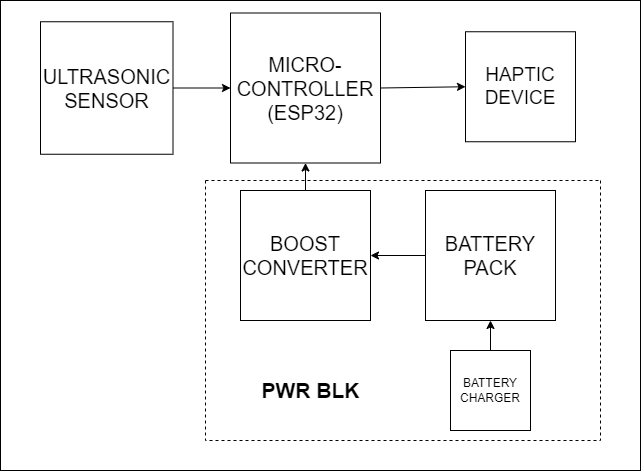

The diagram above was exported from draw.io. Its source (the exported page's mxGraphModel, read from the mxfile embedded in the PNG):
<mxGraphModel dx="780" dy="544" grid="1" gridSize="10" guides="1" tooltips="1" connect="1" arrows="1" fold="1" page="1" pageScale="1.5" pageWidth="1169" pageHeight="826" background="none" math="0" shadow="0">
  <root>
    <mxCell id="0" style=";html=1;" />
    <mxCell id="1" style=";html=1;" parent="0" />
    <mxCell id="z2QU2QMlL_nvfgHJggVM-23" value="" style="rounded=0;whiteSpace=wrap;html=1;" vertex="1" parent="1">
      <mxGeometry x="600" y="390" width="640" height="470" as="geometry" />
    </mxCell>
    <mxCell id="z2QU2QMlL_nvfgHJggVM-2" value="&lt;font style=&quot;font-size: 20px;&quot;&gt;MICRO-CONTROLLER (ESP32)&lt;/font&gt;" style="whiteSpace=wrap;html=1;aspect=fixed;" vertex="1" parent="1">
      <mxGeometry x="830" y="402.5" width="150" height="150" as="geometry" />
    </mxCell>
    <mxCell id="z2QU2QMlL_nvfgHJggVM-3" value="&lt;font style=&quot;font-size: 20px;&quot;&gt;ULTRASONIC SENSOR&lt;/font&gt;" style="whiteSpace=wrap;html=1;aspect=fixed;" vertex="1" parent="1">
      <mxGeometry x="640" y="411.25" width="132.5" height="132.5" as="geometry" />
    </mxCell>
    <mxCell id="z2QU2QMlL_nvfgHJggVM-4" value="&lt;font style=&quot;font-size: 19px;&quot;&gt;HAPTIC DEVICE&lt;/font&gt;" style="whiteSpace=wrap;html=1;aspect=fixed;" vertex="1" parent="1">
      <mxGeometry x="1065" y="421.25" width="110" height="110" as="geometry" />
    </mxCell>
    <mxCell id="z2QU2QMlL_nvfgHJggVM-5" value="" style="endArrow=classic;html=1;rounded=0;exitX=1;exitY=0.5;exitDx=0;exitDy=0;entryX=0;entryY=0.5;entryDx=0;entryDy=0;" edge="1" parent="1" source="z2QU2QMlL_nvfgHJggVM-3" target="z2QU2QMlL_nvfgHJggVM-2">
      <mxGeometry width="50" height="50" relative="1" as="geometry">
        <mxPoint x="780" y="502.5" as="sourcePoint" />
        <mxPoint x="830" y="452.5" as="targetPoint" />
      </mxGeometry>
    </mxCell>
    <mxCell id="z2QU2QMlL_nvfgHJggVM-6" value="" style="endArrow=classic;html=1;rounded=0;exitX=1;exitY=0.5;exitDx=0;exitDy=0;entryX=0;entryY=0.5;entryDx=0;entryDy=0;" edge="1" parent="1" source="z2QU2QMlL_nvfgHJggVM-2" target="z2QU2QMlL_nvfgHJggVM-4">
      <mxGeometry width="50" height="50" relative="1" as="geometry">
        <mxPoint x="1000" y="510" as="sourcePoint" />
        <mxPoint x="1050" y="460" as="targetPoint" />
      </mxGeometry>
    </mxCell>
    <mxCell id="z2QU2QMlL_nvfgHJggVM-9" value="" style="endArrow=classic;html=1;rounded=0;exitX=0.5;exitY=0;exitDx=0;exitDy=0;entryX=0.5;entryY=1;entryDx=0;entryDy=0;" edge="1" parent="1" source="z2QU2QMlL_nvfgHJggVM-1" target="z2QU2QMlL_nvfgHJggVM-2">
      <mxGeometry width="50" height="50" relative="1" as="geometry">
        <mxPoint x="890" y="620" as="sourcePoint" />
        <mxPoint x="940" y="570" as="targetPoint" />
      </mxGeometry>
    </mxCell>
    <mxCell id="z2QU2QMlL_nvfgHJggVM-12" value="" style="swimlane;startSize=0;dashed=1;" vertex="1" parent="1">
      <mxGeometry x="805" y="570" width="395" height="260" as="geometry" />
    </mxCell>
    <mxCell id="z2QU2QMlL_nvfgHJggVM-13" value="BATTERY CHARGER" style="whiteSpace=wrap;html=1;aspect=fixed;" vertex="1" parent="z2QU2QMlL_nvfgHJggVM-12">
      <mxGeometry x="245" y="170" width="80" height="80" as="geometry" />
    </mxCell>
    <mxCell id="z2QU2QMlL_nvfgHJggVM-17" value="&lt;b&gt;&lt;font style=&quot;font-size: 21px;&quot;&gt;PWR BLK&lt;/font&gt;&lt;/b&gt;" style="text;html=1;align=center;verticalAlign=middle;resizable=0;points=[];autosize=1;strokeColor=none;fillColor=none;" vertex="1" parent="z2QU2QMlL_nvfgHJggVM-12">
      <mxGeometry x="45" y="190" width="120" height="40" as="geometry" />
    </mxCell>
    <mxCell id="z2QU2QMlL_nvfgHJggVM-1" value="&lt;font style=&quot;font-size: 20px;&quot;&gt;BOOST CONVERTER&lt;/font&gt;" style="whiteSpace=wrap;html=1;aspect=fixed;" vertex="1" parent="z2QU2QMlL_nvfgHJggVM-12">
      <mxGeometry x="35" y="10" width="130" height="130" as="geometry" />
    </mxCell>
    <mxCell id="z2QU2QMlL_nvfgHJggVM-7" value="&lt;font style=&quot;font-size: 20px;&quot;&gt;BATTERY PACK&lt;/font&gt;" style="whiteSpace=wrap;html=1;aspect=fixed;" vertex="1" parent="z2QU2QMlL_nvfgHJggVM-12">
      <mxGeometry x="220" y="10" width="130" height="130" as="geometry" />
    </mxCell>
    <mxCell id="z2QU2QMlL_nvfgHJggVM-18" value="" style="endArrow=classic;html=1;rounded=0;entryX=1;entryY=0.5;entryDx=0;entryDy=0;exitX=0;exitY=0.5;exitDx=0;exitDy=0;" edge="1" parent="z2QU2QMlL_nvfgHJggVM-12" source="z2QU2QMlL_nvfgHJggVM-7" target="z2QU2QMlL_nvfgHJggVM-1">
      <mxGeometry width="50" height="50" relative="1" as="geometry">
        <mxPoint x="145" y="200" as="sourcePoint" />
        <mxPoint x="195" y="150" as="targetPoint" />
      </mxGeometry>
    </mxCell>
    <mxCell id="z2QU2QMlL_nvfgHJggVM-21" value="" style="endArrow=classic;html=1;rounded=0;entryX=0.5;entryY=1;entryDx=0;entryDy=0;exitX=0.5;exitY=0;exitDx=0;exitDy=0;" edge="1" parent="z2QU2QMlL_nvfgHJggVM-12" source="z2QU2QMlL_nvfgHJggVM-13" target="z2QU2QMlL_nvfgHJggVM-7">
      <mxGeometry width="50" height="50" relative="1" as="geometry">
        <mxPoint x="185" y="210" as="sourcePoint" />
        <mxPoint x="235" y="160" as="targetPoint" />
      </mxGeometry>
    </mxCell>
    <mxCell id="z2QU2QMlL_nvfgHJggVM-22" style="edgeStyle=orthogonalEdgeStyle;rounded=0;orthogonalLoop=1;jettySize=auto;html=1;exitX=0.5;exitY=1;exitDx=0;exitDy=0;" edge="1" parent="1" source="z2QU2QMlL_nvfgHJggVM-12" target="z2QU2QMlL_nvfgHJggVM-12">
      <mxGeometry relative="1" as="geometry" />
    </mxCell>
  </root>
</mxGraphModel>